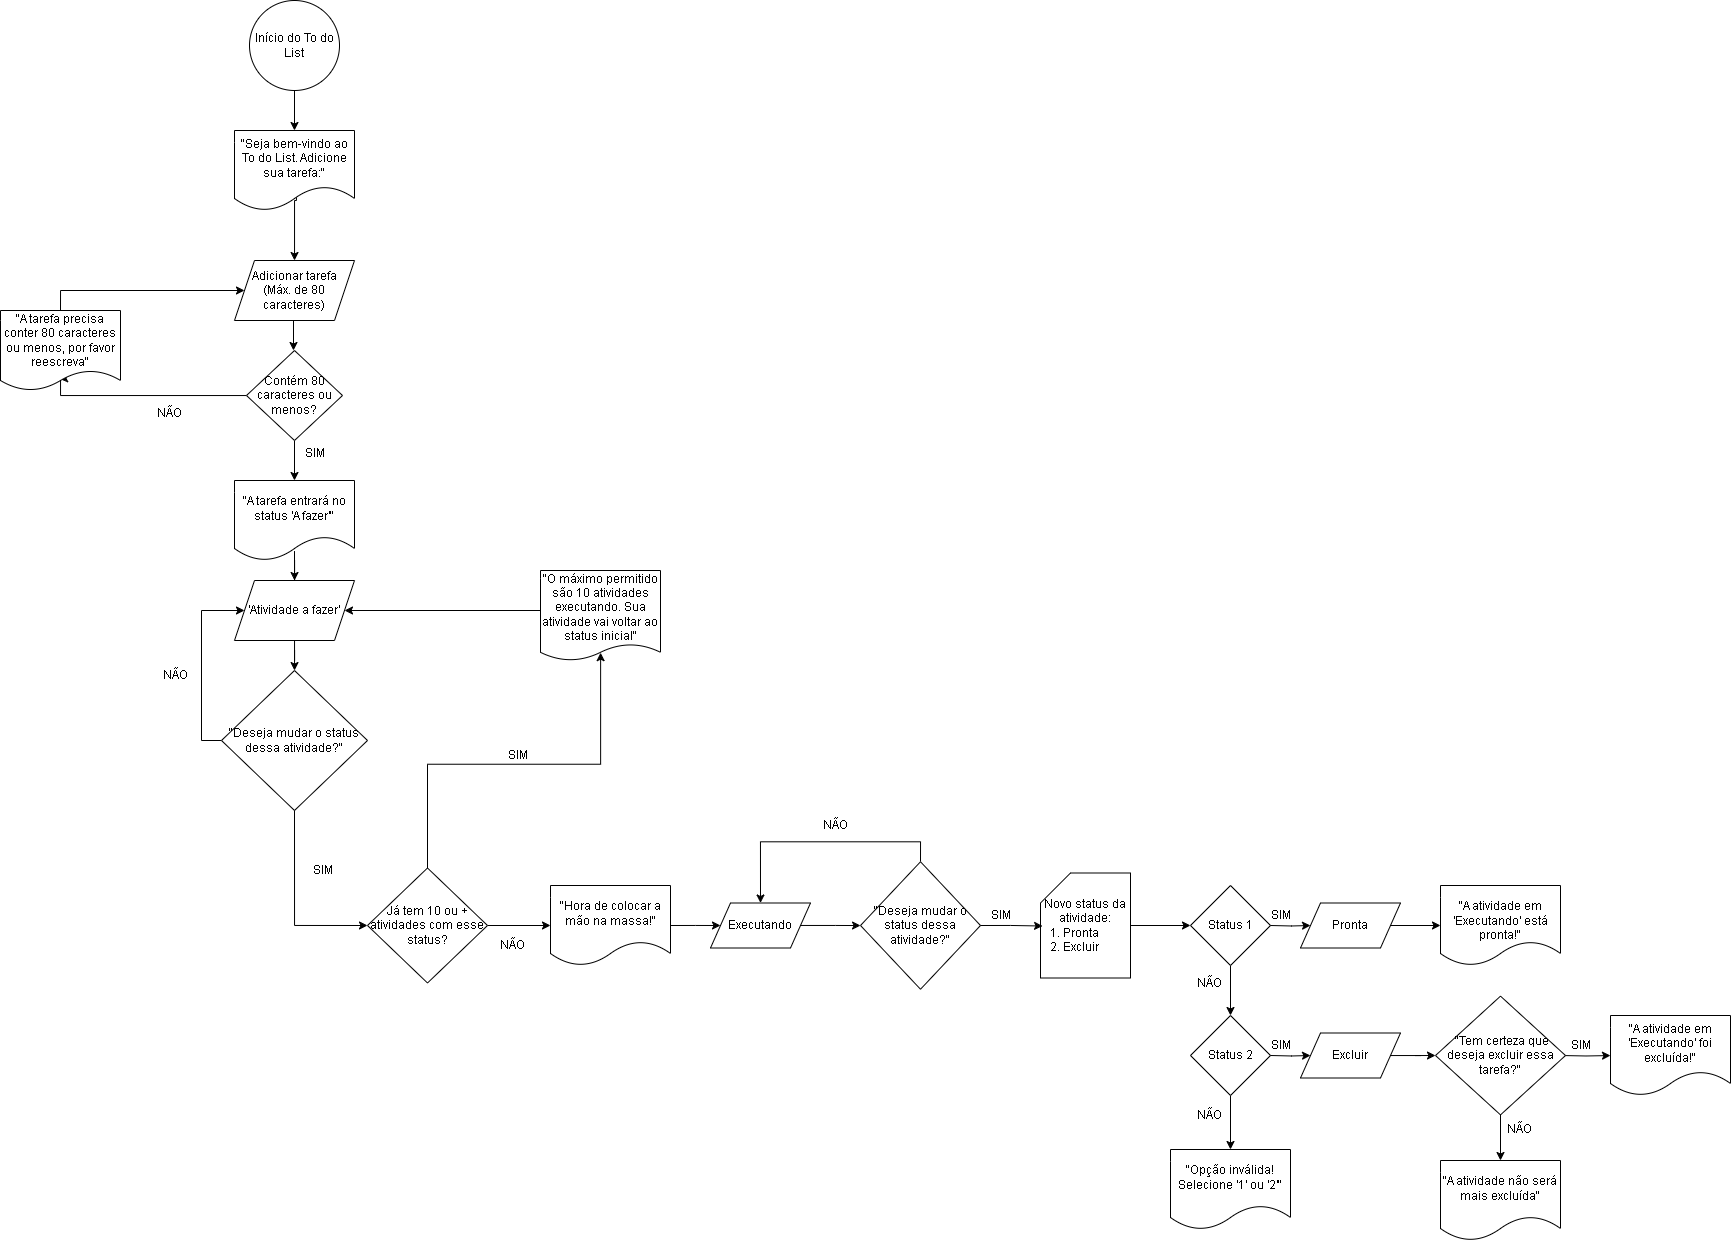

The diagram above was exported from draw.io. Its source (the exported page's mxGraphModel, read from the mxfile embedded in the PNG):
<mxGraphModel dx="775" dy="418" grid="1" gridSize="10" guides="1" tooltips="1" connect="1" arrows="1" fold="1" page="1" pageScale="1" pageWidth="827" pageHeight="1169" math="0" shadow="0">
  <root>
    <mxCell id="0" />
    <mxCell id="1" parent="0" />
    <mxCell id="25wiFhAT1ORBDrV-A2X9-88" value="" style="edgeStyle=orthogonalEdgeStyle;rounded=0;orthogonalLoop=1;jettySize=auto;html=1;" edge="1" parent="1" source="IZ_GOy7MHuRe_vNkrpT8-1" target="25wiFhAT1ORBDrV-A2X9-87">
      <mxGeometry relative="1" as="geometry" />
    </mxCell>
    <mxCell id="IZ_GOy7MHuRe_vNkrpT8-1" value="Início do To do List" style="ellipse;whiteSpace=wrap;html=1;aspect=fixed;" parent="1" vertex="1">
      <mxGeometry x="369" y="20" width="90" height="90" as="geometry" />
    </mxCell>
    <mxCell id="IZ_GOy7MHuRe_vNkrpT8-15" style="edgeStyle=orthogonalEdgeStyle;rounded=0;orthogonalLoop=1;jettySize=auto;html=1;exitX=0.5;exitY=1;exitDx=0;exitDy=0;entryX=0.5;entryY=0;entryDx=0;entryDy=0;" parent="1" edge="1">
      <mxGeometry relative="1" as="geometry">
        <mxPoint x="413" y="340" as="sourcePoint" />
        <mxPoint x="413" y="370" as="targetPoint" />
      </mxGeometry>
    </mxCell>
    <mxCell id="25wiFhAT1ORBDrV-A2X9-4" value="Adicionar tarefa&lt;div&gt;(Máx. de 80 caracteres)&lt;/div&gt;" style="shape=parallelogram;perimeter=parallelogramPerimeter;whiteSpace=wrap;html=1;fixedSize=1;" vertex="1" parent="1">
      <mxGeometry x="354" y="280" width="120" height="60" as="geometry" />
    </mxCell>
    <mxCell id="25wiFhAT1ORBDrV-A2X9-10" value="" style="edgeStyle=orthogonalEdgeStyle;rounded=0;orthogonalLoop=1;jettySize=auto;html=1;" edge="1" parent="1" source="25wiFhAT1ORBDrV-A2X9-6" target="25wiFhAT1ORBDrV-A2X9-9">
      <mxGeometry relative="1" as="geometry" />
    </mxCell>
    <mxCell id="25wiFhAT1ORBDrV-A2X9-64" value="" style="edgeStyle=orthogonalEdgeStyle;rounded=0;orthogonalLoop=1;jettySize=auto;html=1;entryX=0.492;entryY=0.854;entryDx=0;entryDy=0;entryPerimeter=0;" edge="1" parent="1" source="25wiFhAT1ORBDrV-A2X9-6" target="25wiFhAT1ORBDrV-A2X9-63">
      <mxGeometry relative="1" as="geometry">
        <Array as="points">
          <mxPoint x="180" y="415" />
        </Array>
      </mxGeometry>
    </mxCell>
    <mxCell id="25wiFhAT1ORBDrV-A2X9-6" value="Contém 80 caracteres ou menos?" style="rhombus;whiteSpace=wrap;html=1;" vertex="1" parent="1">
      <mxGeometry x="366" y="370" width="96" height="90" as="geometry" />
    </mxCell>
    <mxCell id="25wiFhAT1ORBDrV-A2X9-14" value="" style="edgeStyle=orthogonalEdgeStyle;rounded=0;orthogonalLoop=1;jettySize=auto;html=1;exitX=0.5;exitY=0.882;exitDx=0;exitDy=0;exitPerimeter=0;" edge="1" parent="1" source="25wiFhAT1ORBDrV-A2X9-9" target="25wiFhAT1ORBDrV-A2X9-13">
      <mxGeometry relative="1" as="geometry" />
    </mxCell>
    <mxCell id="25wiFhAT1ORBDrV-A2X9-9" value="&quot;A tarefa entrará no status 'A fazer'&quot;" style="shape=document;whiteSpace=wrap;html=1;boundedLbl=1;" vertex="1" parent="1">
      <mxGeometry x="354" y="500" width="120" height="80" as="geometry" />
    </mxCell>
    <mxCell id="25wiFhAT1ORBDrV-A2X9-11" value="SIM" style="text;html=1;align=center;verticalAlign=middle;resizable=0;points=[];autosize=1;strokeColor=none;fillColor=none;" vertex="1" parent="1">
      <mxGeometry x="414" y="458" width="40" height="30" as="geometry" />
    </mxCell>
    <mxCell id="25wiFhAT1ORBDrV-A2X9-16" value="" style="edgeStyle=orthogonalEdgeStyle;rounded=0;orthogonalLoop=1;jettySize=auto;html=1;" edge="1" parent="1" source="25wiFhAT1ORBDrV-A2X9-13" target="25wiFhAT1ORBDrV-A2X9-15">
      <mxGeometry relative="1" as="geometry" />
    </mxCell>
    <mxCell id="25wiFhAT1ORBDrV-A2X9-13" value="'Atividade a fazer'" style="shape=parallelogram;perimeter=parallelogramPerimeter;whiteSpace=wrap;html=1;fixedSize=1;" vertex="1" parent="1">
      <mxGeometry x="354" y="600" width="120" height="60" as="geometry" />
    </mxCell>
    <mxCell id="25wiFhAT1ORBDrV-A2X9-18" style="edgeStyle=orthogonalEdgeStyle;rounded=0;orthogonalLoop=1;jettySize=auto;html=1;exitX=0;exitY=0.5;exitDx=0;exitDy=0;entryX=0;entryY=0.5;entryDx=0;entryDy=0;" edge="1" parent="1" source="25wiFhAT1ORBDrV-A2X9-15" target="25wiFhAT1ORBDrV-A2X9-13">
      <mxGeometry relative="1" as="geometry">
        <mxPoint x="320" y="620" as="targetPoint" />
        <Array as="points">
          <mxPoint x="321" y="760" />
          <mxPoint x="321" y="630" />
        </Array>
      </mxGeometry>
    </mxCell>
    <mxCell id="25wiFhAT1ORBDrV-A2X9-15" value="&quot;Deseja mudar o status dessa atividade?&quot;" style="rhombus;whiteSpace=wrap;html=1;" vertex="1" parent="1">
      <mxGeometry x="341" y="690" width="146" height="140" as="geometry" />
    </mxCell>
    <mxCell id="25wiFhAT1ORBDrV-A2X9-19" value="NÃO" style="text;html=1;align=center;verticalAlign=middle;resizable=0;points=[];autosize=1;strokeColor=none;fillColor=none;" vertex="1" parent="1">
      <mxGeometry x="270" y="680" width="50" height="30" as="geometry" />
    </mxCell>
    <mxCell id="25wiFhAT1ORBDrV-A2X9-20" style="edgeStyle=orthogonalEdgeStyle;rounded=0;orthogonalLoop=1;jettySize=auto;html=1;exitX=0.5;exitY=1;exitDx=0;exitDy=0;entryX=0;entryY=0.5;entryDx=0;entryDy=0;" edge="1" parent="1" source="25wiFhAT1ORBDrV-A2X9-15" target="25wiFhAT1ORBDrV-A2X9-45">
      <mxGeometry relative="1" as="geometry">
        <mxPoint x="414" y="905" as="targetPoint" />
      </mxGeometry>
    </mxCell>
    <mxCell id="25wiFhAT1ORBDrV-A2X9-21" value="SIM" style="text;html=1;align=center;verticalAlign=middle;resizable=0;points=[];autosize=1;strokeColor=none;fillColor=none;" vertex="1" parent="1">
      <mxGeometry x="422" y="875" width="40" height="30" as="geometry" />
    </mxCell>
    <mxCell id="25wiFhAT1ORBDrV-A2X9-55" value="" style="edgeStyle=orthogonalEdgeStyle;rounded=0;orthogonalLoop=1;jettySize=auto;html=1;" edge="1" parent="1" source="25wiFhAT1ORBDrV-A2X9-45" target="25wiFhAT1ORBDrV-A2X9-54">
      <mxGeometry relative="1" as="geometry" />
    </mxCell>
    <mxCell id="25wiFhAT1ORBDrV-A2X9-45" value="Já tem 10 ou + atividades com esse status?" style="rhombus;whiteSpace=wrap;html=1;" vertex="1" parent="1">
      <mxGeometry x="487" y="887.5" width="120" height="115" as="geometry" />
    </mxCell>
    <mxCell id="25wiFhAT1ORBDrV-A2X9-53" style="edgeStyle=orthogonalEdgeStyle;rounded=0;orthogonalLoop=1;jettySize=auto;html=1;exitX=0;exitY=0.5;exitDx=0;exitDy=0;entryX=1;entryY=0.5;entryDx=0;entryDy=0;" edge="1" parent="1" source="25wiFhAT1ORBDrV-A2X9-48" target="25wiFhAT1ORBDrV-A2X9-13">
      <mxGeometry relative="1" as="geometry">
        <Array as="points">
          <mxPoint x="770" y="635" />
          <mxPoint x="770" y="630" />
        </Array>
      </mxGeometry>
    </mxCell>
    <mxCell id="25wiFhAT1ORBDrV-A2X9-48" value="&lt;div&gt;&lt;span style=&quot;background-color: transparent; color: light-dark(rgb(0, 0, 0), rgb(255, 255, 255));&quot;&gt;&quot;O máximo permitido são 10 atividades executando. Sua atividade vai voltar ao status inicial&quot;&lt;/span&gt;&lt;/div&gt;" style="shape=document;whiteSpace=wrap;html=1;boundedLbl=1;size=0.18181818181818182;" vertex="1" parent="1">
      <mxGeometry x="660" y="590" width="120" height="90" as="geometry" />
    </mxCell>
    <mxCell id="25wiFhAT1ORBDrV-A2X9-50" value="SIM" style="text;html=1;align=center;verticalAlign=middle;resizable=0;points=[];autosize=1;strokeColor=none;fillColor=none;" vertex="1" parent="1">
      <mxGeometry x="617" y="760" width="40" height="30" as="geometry" />
    </mxCell>
    <mxCell id="25wiFhAT1ORBDrV-A2X9-52" style="edgeStyle=orthogonalEdgeStyle;rounded=0;orthogonalLoop=1;jettySize=auto;html=1;exitX=0.5;exitY=0;exitDx=0;exitDy=0;entryX=0.501;entryY=0.913;entryDx=0;entryDy=0;entryPerimeter=0;" edge="1" parent="1" source="25wiFhAT1ORBDrV-A2X9-45" target="25wiFhAT1ORBDrV-A2X9-48">
      <mxGeometry relative="1" as="geometry" />
    </mxCell>
    <mxCell id="25wiFhAT1ORBDrV-A2X9-59" style="edgeStyle=orthogonalEdgeStyle;rounded=0;orthogonalLoop=1;jettySize=auto;html=1;exitX=1;exitY=0.5;exitDx=0;exitDy=0;" edge="1" parent="1" source="25wiFhAT1ORBDrV-A2X9-54">
      <mxGeometry relative="1" as="geometry">
        <mxPoint x="840" y="945" as="targetPoint" />
      </mxGeometry>
    </mxCell>
    <mxCell id="25wiFhAT1ORBDrV-A2X9-54" value="&quot;Hora de colocar a mão na massa!&quot;" style="shape=document;whiteSpace=wrap;html=1;boundedLbl=1;" vertex="1" parent="1">
      <mxGeometry x="670" y="905" width="120" height="80" as="geometry" />
    </mxCell>
    <mxCell id="25wiFhAT1ORBDrV-A2X9-56" value="NÃO" style="text;html=1;align=center;verticalAlign=middle;resizable=0;points=[];autosize=1;strokeColor=none;fillColor=none;" vertex="1" parent="1">
      <mxGeometry x="607" y="950" width="50" height="30" as="geometry" />
    </mxCell>
    <mxCell id="25wiFhAT1ORBDrV-A2X9-68" value="" style="edgeStyle=orthogonalEdgeStyle;rounded=0;orthogonalLoop=1;jettySize=auto;html=1;" edge="1" parent="1" source="25wiFhAT1ORBDrV-A2X9-60" target="25wiFhAT1ORBDrV-A2X9-67">
      <mxGeometry relative="1" as="geometry" />
    </mxCell>
    <mxCell id="25wiFhAT1ORBDrV-A2X9-60" value="Executando" style="shape=parallelogram;perimeter=parallelogramPerimeter;whiteSpace=wrap;html=1;fixedSize=1;" vertex="1" parent="1">
      <mxGeometry x="830" y="922.5" width="100" height="45" as="geometry" />
    </mxCell>
    <mxCell id="25wiFhAT1ORBDrV-A2X9-66" style="edgeStyle=orthogonalEdgeStyle;rounded=0;orthogonalLoop=1;jettySize=auto;html=1;exitX=0.5;exitY=0;exitDx=0;exitDy=0;entryX=0;entryY=0.5;entryDx=0;entryDy=0;" edge="1" parent="1" source="25wiFhAT1ORBDrV-A2X9-63" target="25wiFhAT1ORBDrV-A2X9-4">
      <mxGeometry relative="1" as="geometry" />
    </mxCell>
    <mxCell id="25wiFhAT1ORBDrV-A2X9-63" value="&quot;A tarefa precisa conter 80 caracteres ou menos, por favor reescreva&quot;" style="shape=document;whiteSpace=wrap;html=1;boundedLbl=1;size=0.25;" vertex="1" parent="1">
      <mxGeometry x="120" y="330" width="120" height="80" as="geometry" />
    </mxCell>
    <mxCell id="25wiFhAT1ORBDrV-A2X9-65" value="NÃO" style="text;html=1;align=center;verticalAlign=middle;resizable=0;points=[];autosize=1;strokeColor=none;fillColor=none;" vertex="1" parent="1">
      <mxGeometry x="264" y="418" width="50" height="30" as="geometry" />
    </mxCell>
    <mxCell id="25wiFhAT1ORBDrV-A2X9-69" style="edgeStyle=orthogonalEdgeStyle;rounded=0;orthogonalLoop=1;jettySize=auto;html=1;exitX=0.5;exitY=0;exitDx=0;exitDy=0;entryX=0.5;entryY=0;entryDx=0;entryDy=0;" edge="1" parent="1" source="25wiFhAT1ORBDrV-A2X9-67" target="25wiFhAT1ORBDrV-A2X9-60">
      <mxGeometry relative="1" as="geometry" />
    </mxCell>
    <mxCell id="25wiFhAT1ORBDrV-A2X9-67" value="&quot;Deseja mudar o status dessa atividade?&quot;" style="rhombus;whiteSpace=wrap;html=1;" vertex="1" parent="1">
      <mxGeometry x="980" y="881.25" width="120" height="127.5" as="geometry" />
    </mxCell>
    <mxCell id="25wiFhAT1ORBDrV-A2X9-70" value="NÃO" style="text;html=1;align=center;verticalAlign=middle;resizable=0;points=[];autosize=1;strokeColor=none;fillColor=none;" vertex="1" parent="1">
      <mxGeometry x="930" y="830" width="50" height="30" as="geometry" />
    </mxCell>
    <mxCell id="25wiFhAT1ORBDrV-A2X9-76" value="" style="edgeStyle=orthogonalEdgeStyle;rounded=0;orthogonalLoop=1;jettySize=auto;html=1;" edge="1" parent="1" source="25wiFhAT1ORBDrV-A2X9-71" target="25wiFhAT1ORBDrV-A2X9-75">
      <mxGeometry relative="1" as="geometry" />
    </mxCell>
    <mxCell id="25wiFhAT1ORBDrV-A2X9-71" value="Novo status da atividade:&lt;div&gt;1. Pronta&amp;nbsp; &amp;nbsp; &amp;nbsp; &amp;nbsp;&lt;/div&gt;&lt;div&gt;2. Excluir&amp;nbsp; &amp;nbsp; &amp;nbsp; &amp;nbsp;&lt;/div&gt;" style="shape=card;whiteSpace=wrap;html=1;" vertex="1" parent="1">
      <mxGeometry x="1160" y="892.5" width="90" height="105" as="geometry" />
    </mxCell>
    <mxCell id="25wiFhAT1ORBDrV-A2X9-72" style="edgeStyle=orthogonalEdgeStyle;rounded=0;orthogonalLoop=1;jettySize=auto;html=1;exitX=1;exitY=0.5;exitDx=0;exitDy=0;entryX=0.023;entryY=0.505;entryDx=0;entryDy=0;entryPerimeter=0;" edge="1" parent="1" source="25wiFhAT1ORBDrV-A2X9-67" target="25wiFhAT1ORBDrV-A2X9-71">
      <mxGeometry relative="1" as="geometry" />
    </mxCell>
    <mxCell id="25wiFhAT1ORBDrV-A2X9-73" value="SIM" style="text;html=1;align=center;verticalAlign=middle;resizable=0;points=[];autosize=1;strokeColor=none;fillColor=none;" vertex="1" parent="1">
      <mxGeometry x="1100" y="920" width="40" height="30" as="geometry" />
    </mxCell>
    <mxCell id="25wiFhAT1ORBDrV-A2X9-78" value="" style="edgeStyle=orthogonalEdgeStyle;rounded=0;orthogonalLoop=1;jettySize=auto;html=1;" edge="1" parent="1" source="25wiFhAT1ORBDrV-A2X9-75" target="25wiFhAT1ORBDrV-A2X9-77">
      <mxGeometry relative="1" as="geometry" />
    </mxCell>
    <mxCell id="25wiFhAT1ORBDrV-A2X9-75" value="Status 1" style="rhombus;whiteSpace=wrap;html=1;" vertex="1" parent="1">
      <mxGeometry x="1310" y="905" width="80" height="80" as="geometry" />
    </mxCell>
    <mxCell id="25wiFhAT1ORBDrV-A2X9-95" value="" style="edgeStyle=orthogonalEdgeStyle;rounded=0;orthogonalLoop=1;jettySize=auto;html=1;" edge="1" parent="1" source="25wiFhAT1ORBDrV-A2X9-77" target="25wiFhAT1ORBDrV-A2X9-94">
      <mxGeometry relative="1" as="geometry" />
    </mxCell>
    <mxCell id="25wiFhAT1ORBDrV-A2X9-77" value="Status 2" style="rhombus;whiteSpace=wrap;html=1;" vertex="1" parent="1">
      <mxGeometry x="1310" y="1035" width="80" height="80" as="geometry" />
    </mxCell>
    <mxCell id="25wiFhAT1ORBDrV-A2X9-79" style="edgeStyle=orthogonalEdgeStyle;rounded=0;orthogonalLoop=1;jettySize=auto;html=1;exitX=1;exitY=0.5;exitDx=0;exitDy=0;" edge="1" parent="1">
      <mxGeometry relative="1" as="geometry">
        <mxPoint x="1430" y="945" as="targetPoint" />
        <mxPoint x="1390" y="945" as="sourcePoint" />
      </mxGeometry>
    </mxCell>
    <mxCell id="25wiFhAT1ORBDrV-A2X9-80" style="edgeStyle=orthogonalEdgeStyle;rounded=0;orthogonalLoop=1;jettySize=auto;html=1;exitX=1;exitY=0.5;exitDx=0;exitDy=0;" edge="1" parent="1">
      <mxGeometry relative="1" as="geometry">
        <mxPoint x="1430" y="1075" as="targetPoint" />
        <mxPoint x="1390" y="1075" as="sourcePoint" />
      </mxGeometry>
    </mxCell>
    <mxCell id="25wiFhAT1ORBDrV-A2X9-81" value="" style="edgeStyle=orthogonalEdgeStyle;rounded=0;orthogonalLoop=1;jettySize=auto;html=1;" edge="1" parent="1" source="25wiFhAT1ORBDrV-A2X9-82" target="25wiFhAT1ORBDrV-A2X9-85">
      <mxGeometry relative="1" as="geometry" />
    </mxCell>
    <mxCell id="25wiFhAT1ORBDrV-A2X9-82" value="Pronta" style="shape=parallelogram;perimeter=parallelogramPerimeter;whiteSpace=wrap;html=1;fixedSize=1;" vertex="1" parent="1">
      <mxGeometry x="1420" y="922.5" width="100" height="45" as="geometry" />
    </mxCell>
    <mxCell id="25wiFhAT1ORBDrV-A2X9-83" value="" style="edgeStyle=orthogonalEdgeStyle;rounded=0;orthogonalLoop=1;jettySize=auto;html=1;entryX=0;entryY=0.5;entryDx=0;entryDy=0;" edge="1" parent="1" source="25wiFhAT1ORBDrV-A2X9-84" target="25wiFhAT1ORBDrV-A2X9-99">
      <mxGeometry relative="1" as="geometry">
        <mxPoint x="1560" y="1075" as="targetPoint" />
      </mxGeometry>
    </mxCell>
    <mxCell id="25wiFhAT1ORBDrV-A2X9-84" value="Excluir" style="shape=parallelogram;perimeter=parallelogramPerimeter;whiteSpace=wrap;html=1;fixedSize=1;" vertex="1" parent="1">
      <mxGeometry x="1420" y="1052.5" width="100" height="45" as="geometry" />
    </mxCell>
    <mxCell id="25wiFhAT1ORBDrV-A2X9-85" value="&lt;div&gt;&lt;br&gt;&lt;/div&gt;&quot;A atividade em 'Executando' está pronta!&quot;" style="shape=document;whiteSpace=wrap;html=1;boundedLbl=1;" vertex="1" parent="1">
      <mxGeometry x="1560" y="905" width="120" height="80" as="geometry" />
    </mxCell>
    <mxCell id="25wiFhAT1ORBDrV-A2X9-98" value="" style="edgeStyle=orthogonalEdgeStyle;rounded=0;orthogonalLoop=1;jettySize=auto;html=1;" edge="1" parent="1" target="25wiFhAT1ORBDrV-A2X9-97">
      <mxGeometry relative="1" as="geometry">
        <mxPoint x="1680" y="1075" as="sourcePoint" />
      </mxGeometry>
    </mxCell>
    <mxCell id="25wiFhAT1ORBDrV-A2X9-89" value="" style="edgeStyle=orthogonalEdgeStyle;rounded=0;orthogonalLoop=1;jettySize=auto;html=1;exitX=0.5;exitY=0.819;exitDx=0;exitDy=0;exitPerimeter=0;" edge="1" parent="1" source="25wiFhAT1ORBDrV-A2X9-87" target="25wiFhAT1ORBDrV-A2X9-4">
      <mxGeometry relative="1" as="geometry">
        <mxPoint x="420" y="220" as="sourcePoint" />
        <Array as="points">
          <mxPoint x="416" y="216" />
          <mxPoint x="416" y="220" />
          <mxPoint x="414" y="220" />
        </Array>
      </mxGeometry>
    </mxCell>
    <mxCell id="25wiFhAT1ORBDrV-A2X9-87" value="&quot;Seja bem-vindo ao To do List. Adicione sua tarefa:&quot;" style="shape=document;whiteSpace=wrap;html=1;boundedLbl=1;" vertex="1" parent="1">
      <mxGeometry x="354" y="150" width="120" height="80" as="geometry" />
    </mxCell>
    <mxCell id="25wiFhAT1ORBDrV-A2X9-91" value="SIM" style="text;html=1;align=center;verticalAlign=middle;resizable=0;points=[];autosize=1;strokeColor=none;fillColor=none;" vertex="1" parent="1">
      <mxGeometry x="1380" y="920" width="40" height="30" as="geometry" />
    </mxCell>
    <mxCell id="25wiFhAT1ORBDrV-A2X9-92" value="SIM" style="text;html=1;align=center;verticalAlign=middle;resizable=0;points=[];autosize=1;strokeColor=none;fillColor=none;" vertex="1" parent="1">
      <mxGeometry x="1380" y="1050" width="40" height="30" as="geometry" />
    </mxCell>
    <mxCell id="25wiFhAT1ORBDrV-A2X9-93" value="NÃO" style="text;html=1;align=center;verticalAlign=middle;resizable=0;points=[];autosize=1;strokeColor=none;fillColor=none;" vertex="1" parent="1">
      <mxGeometry x="1304" y="988" width="50" height="30" as="geometry" />
    </mxCell>
    <mxCell id="25wiFhAT1ORBDrV-A2X9-94" value="&quot;Opção inválida! Selecione '1' ou '2'&quot;" style="shape=document;whiteSpace=wrap;html=1;boundedLbl=1;" vertex="1" parent="1">
      <mxGeometry x="1290" y="1169" width="120" height="80" as="geometry" />
    </mxCell>
    <mxCell id="25wiFhAT1ORBDrV-A2X9-96" value="NÃO" style="text;html=1;align=center;verticalAlign=middle;resizable=0;points=[];autosize=1;strokeColor=none;fillColor=none;" vertex="1" parent="1">
      <mxGeometry x="1304" y="1120" width="50" height="30" as="geometry" />
    </mxCell>
    <mxCell id="25wiFhAT1ORBDrV-A2X9-97" value="&quot;A atividade em 'Executando' foi excluída!&quot;" style="shape=document;whiteSpace=wrap;html=1;boundedLbl=1;" vertex="1" parent="1">
      <mxGeometry x="1730" y="1035" width="120" height="80" as="geometry" />
    </mxCell>
    <mxCell id="25wiFhAT1ORBDrV-A2X9-102" value="" style="edgeStyle=orthogonalEdgeStyle;rounded=0;orthogonalLoop=1;jettySize=auto;html=1;" edge="1" parent="1" source="25wiFhAT1ORBDrV-A2X9-99" target="25wiFhAT1ORBDrV-A2X9-101">
      <mxGeometry relative="1" as="geometry" />
    </mxCell>
    <mxCell id="25wiFhAT1ORBDrV-A2X9-99" value="&amp;nbsp;&quot;Tem certeza que deseja excluir essa tarefa?&quot;" style="rhombus;whiteSpace=wrap;html=1;" vertex="1" parent="1">
      <mxGeometry x="1555" y="1015.63" width="130" height="118.75" as="geometry" />
    </mxCell>
    <mxCell id="25wiFhAT1ORBDrV-A2X9-100" value="SIM" style="text;html=1;align=center;verticalAlign=middle;resizable=0;points=[];autosize=1;strokeColor=none;fillColor=none;" vertex="1" parent="1">
      <mxGeometry x="1680" y="1050" width="40" height="30" as="geometry" />
    </mxCell>
    <mxCell id="25wiFhAT1ORBDrV-A2X9-101" value="&quot;A atividade não será mais excluída&quot;" style="shape=document;whiteSpace=wrap;html=1;boundedLbl=1;" vertex="1" parent="1">
      <mxGeometry x="1560" y="1179.9950000000001" width="120" height="80" as="geometry" />
    </mxCell>
    <mxCell id="25wiFhAT1ORBDrV-A2X9-103" value="NÃO" style="text;html=1;align=center;verticalAlign=middle;resizable=0;points=[];autosize=1;strokeColor=none;fillColor=none;" vertex="1" parent="1">
      <mxGeometry x="1614" y="1134.38" width="50" height="30" as="geometry" />
    </mxCell>
  </root>
</mxGraphModel>